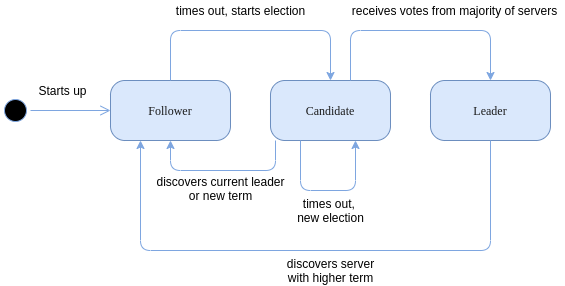

The diagram above was exported from draw.io. Its source (the exported page's mxGraphModel, read from the mxfile embedded in the PNG):
<mxGraphModel dx="1422" dy="772" grid="1" gridSize="10" guides="1" tooltips="1" connect="1" arrows="1" fold="1" page="1" pageScale="1" pageWidth="1100" pageHeight="850" background="#ffffff" math="0" shadow="0">
  <root>
    <mxCell id="0" />
    <mxCell id="1" parent="0" />
    <mxCell id="382b91b5511bd0f7-1" value="" style="ellipse;html=1;shape=startState;fillColor=#000000;rounded=1;shadow=0;comic=0;labelBackgroundColor=none;fontFamily=Verdana;fontSize=12;fontColor=#000000;align=center;direction=south;strokeColor=#7EA6E0;" parent="1" vertex="1">
      <mxGeometry x="130" y="135" width="30" height="30" as="geometry" />
    </mxCell>
    <mxCell id="382b91b5511bd0f7-6" value="&lt;font color=&quot;#1a1a1a&quot;&gt;Follower&lt;/font&gt;" style="rounded=1;whiteSpace=wrap;html=1;arcSize=24;fillColor=#dae8fc;strokeColor=#6c8ebf;shadow=0;comic=0;labelBackgroundColor=none;fontFamily=Verdana;fontSize=12;align=center;" parent="1" vertex="1">
      <mxGeometry x="240" y="120" width="120" height="60" as="geometry" />
    </mxCell>
    <mxCell id="2a3bc250acf0617d-9" style="edgeStyle=orthogonalEdgeStyle;html=1;labelBackgroundColor=none;endArrow=open;endSize=8;fontFamily=Verdana;fontSize=12;align=left;strokeColor=#7EA6E0;" parent="1" source="382b91b5511bd0f7-1" target="382b91b5511bd0f7-6" edge="1">
      <mxGeometry relative="1" as="geometry" />
    </mxCell>
    <mxCell id="bIT8-sfLlH8kkpA00pcb-2" value="&lt;font color=&quot;#1a1a1a&quot;&gt;Candidate&lt;/font&gt;" style="rounded=1;whiteSpace=wrap;html=1;arcSize=24;fillColor=#dae8fc;strokeColor=#6c8ebf;shadow=0;comic=0;labelBackgroundColor=none;fontFamily=Verdana;fontSize=12;align=center;" vertex="1" parent="1">
      <mxGeometry x="400" y="120" width="120" height="60" as="geometry" />
    </mxCell>
    <mxCell id="bIT8-sfLlH8kkpA00pcb-3" value="&lt;font color=&quot;#1a1a1a&quot;&gt;Leader&lt;/font&gt;" style="rounded=1;whiteSpace=wrap;html=1;arcSize=24;fillColor=#dae8fc;strokeColor=#6c8ebf;shadow=0;comic=0;labelBackgroundColor=none;fontFamily=Verdana;fontSize=12;align=center;" vertex="1" parent="1">
      <mxGeometry x="560" y="120" width="120" height="60" as="geometry" />
    </mxCell>
    <mxCell id="bIT8-sfLlH8kkpA00pcb-4" value="Starts up" style="text;html=1;align=center;verticalAlign=middle;resizable=0;points=[];autosize=1;" vertex="1" parent="1">
      <mxGeometry x="162" y="120" width="60" height="20" as="geometry" />
    </mxCell>
    <mxCell id="bIT8-sfLlH8kkpA00pcb-6" value="" style="edgeStyle=segmentEdgeStyle;endArrow=classic;html=1;strokeColor=#7EA6E0;entryX=0.5;entryY=0;entryDx=0;entryDy=0;" edge="1" parent="1" target="bIT8-sfLlH8kkpA00pcb-2">
      <mxGeometry width="50" height="50" relative="1" as="geometry">
        <mxPoint x="300" y="120" as="sourcePoint" />
        <mxPoint x="470" y="70" as="targetPoint" />
        <Array as="points">
          <mxPoint x="300" y="70" />
          <mxPoint x="460" y="70" />
        </Array>
      </mxGeometry>
    </mxCell>
    <mxCell id="bIT8-sfLlH8kkpA00pcb-7" value="times out, starts election" style="text;html=1;align=center;verticalAlign=middle;resizable=0;points=[];autosize=1;" vertex="1" parent="1">
      <mxGeometry x="295" y="40" width="150" height="20" as="geometry" />
    </mxCell>
    <mxCell id="bIT8-sfLlH8kkpA00pcb-9" value="" style="edgeStyle=segmentEdgeStyle;endArrow=classic;html=1;strokeColor=#7EA6E0;exitX=0.25;exitY=1;exitDx=0;exitDy=0;" edge="1" parent="1" source="bIT8-sfLlH8kkpA00pcb-2">
      <mxGeometry width="50" height="50" relative="1" as="geometry">
        <mxPoint x="430" y="230" as="sourcePoint" />
        <mxPoint x="485" y="180" as="targetPoint" />
        <Array as="points">
          <mxPoint x="430" y="230" />
          <mxPoint x="485" y="230" />
        </Array>
      </mxGeometry>
    </mxCell>
    <mxCell id="bIT8-sfLlH8kkpA00pcb-10" value="times out, &lt;br&gt;new election" style="text;html=1;align=center;verticalAlign=middle;resizable=0;points=[];autosize=1;" vertex="1" parent="1">
      <mxGeometry x="420" y="235" width="80" height="30" as="geometry" />
    </mxCell>
    <mxCell id="bIT8-sfLlH8kkpA00pcb-11" value="" style="edgeStyle=segmentEdgeStyle;endArrow=classic;html=1;strokeColor=#7EA6E0;" edge="1" parent="1">
      <mxGeometry width="50" height="50" relative="1" as="geometry">
        <mxPoint x="405" y="180" as="sourcePoint" />
        <mxPoint x="300" y="180" as="targetPoint" />
        <Array as="points">
          <mxPoint x="405" y="210" />
          <mxPoint x="300" y="210" />
        </Array>
      </mxGeometry>
    </mxCell>
    <mxCell id="bIT8-sfLlH8kkpA00pcb-12" value="discovers current leader&lt;br&gt;or new term" style="text;html=1;align=center;verticalAlign=middle;resizable=0;points=[];autosize=1;" vertex="1" parent="1">
      <mxGeometry x="280" y="213" width="140" height="30" as="geometry" />
    </mxCell>
    <mxCell id="bIT8-sfLlH8kkpA00pcb-13" value="" style="edgeStyle=segmentEdgeStyle;endArrow=classic;html=1;strokeColor=#7EA6E0;" edge="1" parent="1" target="bIT8-sfLlH8kkpA00pcb-3">
      <mxGeometry width="50" height="50" relative="1" as="geometry">
        <mxPoint x="480" y="120" as="sourcePoint" />
        <mxPoint x="620" y="20" as="targetPoint" />
        <Array as="points">
          <mxPoint x="620" y="70" />
        </Array>
      </mxGeometry>
    </mxCell>
    <mxCell id="bIT8-sfLlH8kkpA00pcb-14" value="receives votes from majority of servers" style="text;html=1;align=center;verticalAlign=middle;resizable=0;points=[];autosize=1;" vertex="1" parent="1">
      <mxGeometry x="474" y="40" width="220" height="20" as="geometry" />
    </mxCell>
    <mxCell id="bIT8-sfLlH8kkpA00pcb-15" value="" style="edgeStyle=segmentEdgeStyle;endArrow=classic;html=1;strokeColor=#7EA6E0;entryX=0.25;entryY=1;entryDx=0;entryDy=0;exitX=0.5;exitY=1;exitDx=0;exitDy=0;" edge="1" parent="1" source="bIT8-sfLlH8kkpA00pcb-3" target="382b91b5511bd0f7-6">
      <mxGeometry width="50" height="50" relative="1" as="geometry">
        <mxPoint x="640" y="330" as="sourcePoint" />
        <mxPoint x="570" y="280" as="targetPoint" />
        <Array as="points">
          <mxPoint x="620" y="290" />
          <mxPoint x="270" y="290" />
        </Array>
      </mxGeometry>
    </mxCell>
    <mxCell id="bIT8-sfLlH8kkpA00pcb-16" value="discovers server&lt;br&gt;with higher term" style="text;html=1;align=center;verticalAlign=middle;resizable=0;points=[];autosize=1;" vertex="1" parent="1">
      <mxGeometry x="410" y="295" width="100" height="30" as="geometry" />
    </mxCell>
  </root>
</mxGraphModel>